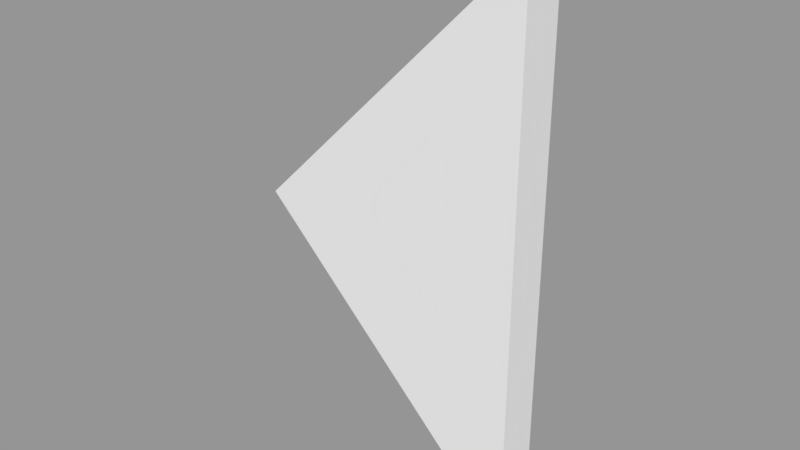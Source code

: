 # Source: Arrow.blend  (saved by Blender 2.79.0; exported with 4.5.12 LTS)
import bpy
from mathutils import Matrix  # noqa: F401  (used for matrix-valued properties, if any)

bpy.ops.wm.read_factory_settings(use_empty=True)
scene = bpy.context.scene
scene.name = 'Scene'

# ---- collections
col_collection_1 = bpy.data.collections.new('Collection 1'); scene.collection.children.link(col_collection_1)

# ---- meshes
me_plane_002 = bpy.data.meshes.new('Plane.002')
me_plane_002.from_pydata([(0.4714, 0.1104, -1.414), (-0.9428, 0.1104, -1.667e-08), (0.4714, 0.1104, 1.414), (-0.9428, -0.1104, -2.632e-08), (0.4714, -0.1104, -1.414), (0.4714, -0.1104, 1.414)], [], [(1, 2, 0), (3, 4, 5), (1, 3, 5, 2), (2, 5, 4, 0), (0, 4, 3, 1)])
me_plane_002.use_remesh_preserve_volume = False
me_plane_002.use_remesh_preserve_attributes = False
me_plane_002.use_mirror_vertex_groups = False
me_plane_002.update()

# ---- objects
ob_plane = bpy.data.objects.new('Plane', me_plane_002)

# ---- transforms, parenting, visibility, modifiers, constraints
ob_plane.location = (-0.4714, 1.092e-08, -4.515e-08)
ob_plane.scale = (1.0, 1.0, 1.0)
ob_plane.lineart.crease_threshold = 0.0

# ---- collection membership
col_collection_1.objects.link(ob_plane)

# ---- scene / render settings (as saved in the file)
scene.frame_start = 1; scene.frame_end = 250; scene.frame_set(5)
scene.render.engine = 'BLENDER_EEVEE_NEXT'
scene.render.resolution_percentage = 50
scene.render.dither_intensity = 0.0
scene.cycles.use_denoising = False
scene.cycles.samples = 128
scene.cycles.sampling_pattern = 'TABULATED_SOBOL'
scene.cycles.use_adaptive_sampling = False
scene.cycles.use_light_tree = False
scene.cycles.blur_glossy = 0.0
scene.cycles.sample_clamp_indirect = 0.0
scene.view_settings.view_transform = 'Standard'
bpy.context.view_layer.update()

# ---- added for rendering (the .blend has no active camera and no usable light): camera, sun + grey world if the file has none
cam_auto = bpy.data.cameras.new('AutoCamera')
cam_auto.lens = 50.0
cam_auto.sensor_width = 36.0
cam_auto.clip_end = 1000.0
ob_auto_camera = bpy.data.objects.new('AutoCamera', cam_auto)
scene.collection.objects.link(ob_auto_camera)
ob_auto_camera.location = (2.22584, -3.51953, 2.34635)
ob_auto_camera.rotation_euler = (1.09748, -7.21219e-08, 0.694738)
scene.camera = ob_auto_camera
light_auto_sun = bpy.data.lights.new('AutoSun', 'SUN')
light_auto_sun.energy = 3.0
light_auto_sun.angle = 0.0523599
ob_auto_sun = bpy.data.objects.new('AutoSun', light_auto_sun)
scene.collection.objects.link(ob_auto_sun)
ob_auto_sun.rotation_euler = (0.872665, 0.174533, 0.523599)
if scene.world is None:
    world_auto = bpy.data.worlds.new('AutoWorld')
    world_auto.color = (0.3, 0.3, 0.3)
    scene.world = world_auto
bpy.context.view_layer.update()
